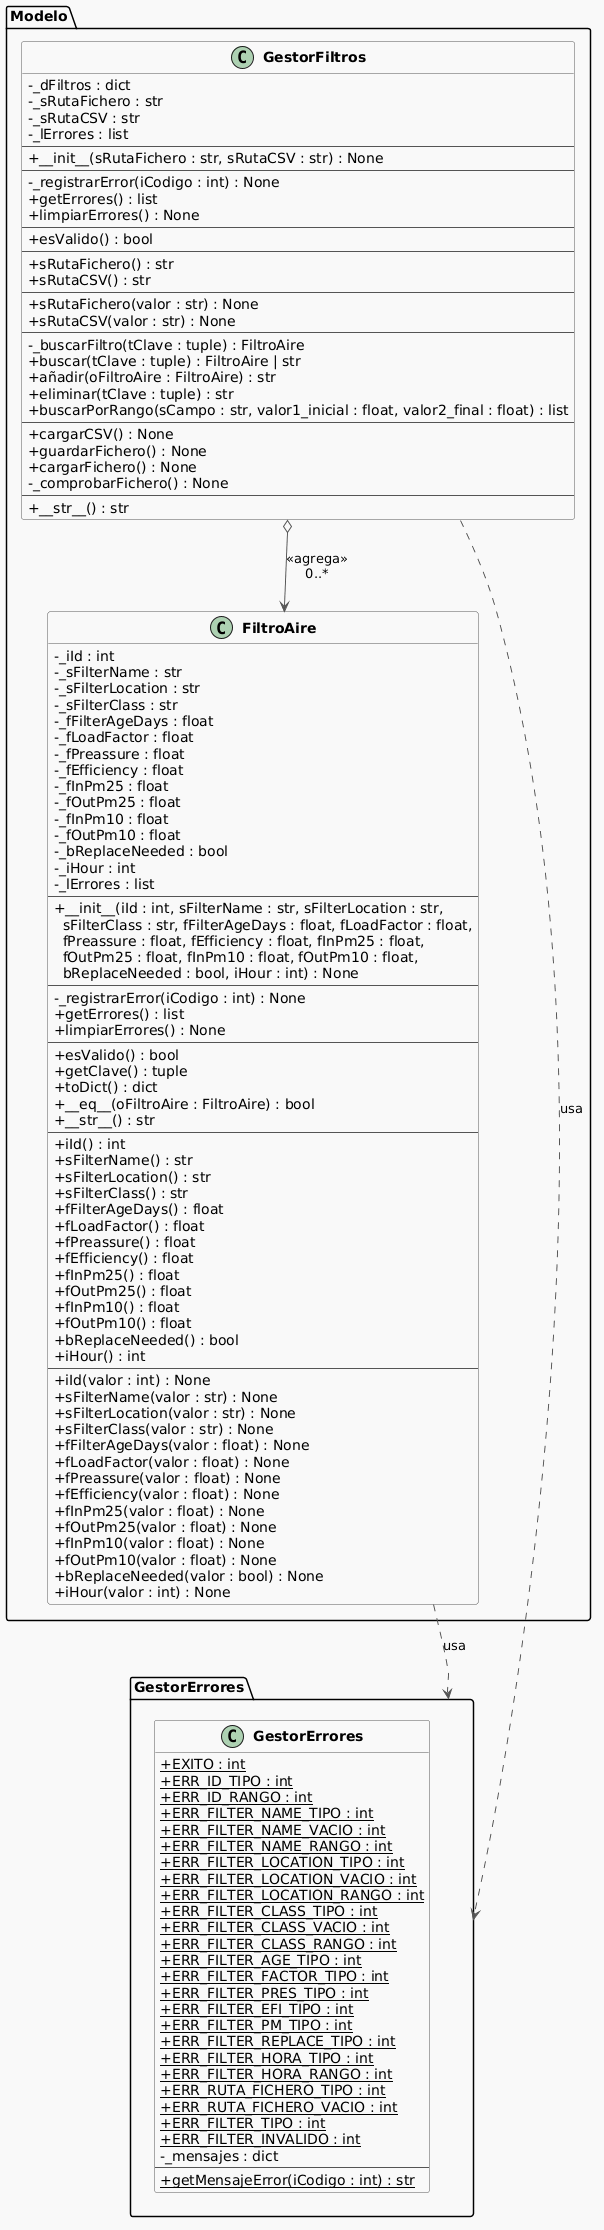

The diagram above was rendered by PlantUML. Its source (embedded in the PNG):
@startuml
skinparam classAttributeIconSize 0
skinparam classFontStyle Bold
skinparam classBackgroundColor #F9F9F9
skinparam classBorderColor #555555
skinparam arrowColor #555555
skinparam shadowing false

package GestorErrores {

class GestorErrores {
  + {static} EXITO : int
  + {static} ERR_ID_TIPO : int
  + {static} ERR_ID_RANGO : int
  + {static} ERR_FILTER_NAME_TIPO : int
  + {static} ERR_FILTER_NAME_VACIO : int
  + {static} ERR_FILTER_NAME_RANGO : int
  + {static} ERR_FILTER_LOCATION_TIPO : int
  + {static} ERR_FILTER_LOCATION_VACIO : int
  + {static} ERR_FILTER_LOCATION_RANGO : int
  + {static} ERR_FILTER_CLASS_TIPO : int
  + {static} ERR_FILTER_CLASS_VACIO : int
  + {static} ERR_FILTER_CLASS_RANGO : int
  + {static} ERR_FILTER_AGE_TIPO : int
  + {static} ERR_FILTER_FACTOR_TIPO : int
  + {static} ERR_FILTER_PRES_TIPO : int
  + {static} ERR_FILTER_EFI_TIPO : int
  + {static} ERR_FILTER_PM_TIPO : int
  + {static} ERR_FILTER_REPLACE_TIPO : int
  + {static} ERR_FILTER_HORA_TIPO : int
  + {static} ERR_FILTER_HORA_RANGO : int
  + {static} ERR_RUTA_FICHERO_TIPO : int
  + {static} ERR_RUTA_FICHERO_VACIO : int
  + {static} ERR_FILTER_TIPO : int
  + {static} ERR_FILTER_INVALIDO : int
  - _mensajes : dict
  --
  + {static} getMensajeError(iCodigo : int) : str
}
}

package Modelo {
class FiltroAire {
  - _iId : int
  - _sFilterName : str
  - _sFilterLocation : str
  - _sFilterClass : str
  - _fFilterAgeDays : float
  - _fLoadFactor : float
  - _fPreassure : float
  - _fEfficiency : float
  - _fInPm25 : float
  - _fOutPm25 : float
  - _fInPm10 : float
  - _fOutPm10 : float
  - _bReplaceNeeded : bool
  - _iHour : int
  - _lErrores : list
  --
  ' constructor
  + __init__(iId : int, sFilterName : str, sFilterLocation : str,\n  sFilterClass : str, fFilterAgeDays : float, fLoadFactor : float,\n  fPreassure : float, fEfficiency : float, fInPm25 : float,\n  fOutPm25 : float, fInPm10 : float, fOutPm10 : float,\n  bReplaceNeeded : bool, iHour : int) : None
  --
  ' gestión de errores
  - _registrarError(iCodigo : int) : None
  + getErrores() : list
  + limpiarErrores() : None
  --
  ' lógica
  + esValido() : bool
  + getClave() : tuple
  + toDict() : dict
  + __eq__(oFiltroAire : FiltroAire) : bool
  + __str__() : str
  --
  ' getters (property)
  + iId() : int
  + sFilterName() : str
  + sFilterLocation() : str
  + sFilterClass() : str
  + fFilterAgeDays() : float
  + fLoadFactor() : float
  + fPreassure() : float
  + fEfficiency() : float
  + fInPm25() : float
  + fOutPm25() : float
  + fInPm10() : float
  + fOutPm10() : float
  + bReplaceNeeded() : bool
  + iHour() : int
  --
  ' setters (property.setter)
  + iId(valor : int) : None
  + sFilterName(valor : str) : None
  + sFilterLocation(valor : str) : None
  + sFilterClass(valor : str) : None
  + fFilterAgeDays(valor : float) : None
  + fLoadFactor(valor : float) : None
  + fPreassure(valor : float) : None
  + fEfficiency(valor : float) : None
  + fInPm25(valor : float) : None
  + fOutPm25(valor : float) : None
  + fInPm10(valor : float) : None
  + fOutPm10(valor : float) : None
  + bReplaceNeeded(valor : bool) : None
  + iHour(valor : int) : None
}

class GestorFiltros {
  - _dFiltros : dict
  - _sRutaFichero : str
  - _sRutaCSV : str
  - _lErrores : list
  --
  ' constructor
  + __init__(sRutaFichero : str, sRutaCSV : str) : None
  --
  ' gestión de errores
  - _registrarError(iCodigo : int) : None
  + getErrores() : list
  + limpiarErrores() : None
  --
  ' lógica
  + esValido() : bool
  --
  ' getters (property)
  + sRutaFichero() : str
  + sRutaCSV() : str
  --
  ' setters (property.setter)
  + sRutaFichero(valor : str) : None
  + sRutaCSV(valor : str) : None
  --
  ' operaciones CRUD
  - _buscarFiltro(tClave : tuple) : FiltroAire
  + buscar(tClave : tuple) : FiltroAire | str
  + añadir(oFiltroAire : FiltroAire) : str
  + eliminar(tClave : tuple) : str
  + buscarPorRango(sCampo : str, valor1_inicial : float, valor2_final : float) : list
  --
  ' persistencia
  + cargarCSV() : None
  + guardarFichero() : None
  + cargarFichero() : None
  - _comprobarFichero() : None
  --
  ' métodos especiales
  + __str__() : str
}
}

' Relaciones
FiltroAire  ..>  GestorErrores : «usa»
GestorFiltros ..>  GestorErrores : «usa»
GestorFiltros o-->  FiltroAire : «agrega»\n0..*
@enduml